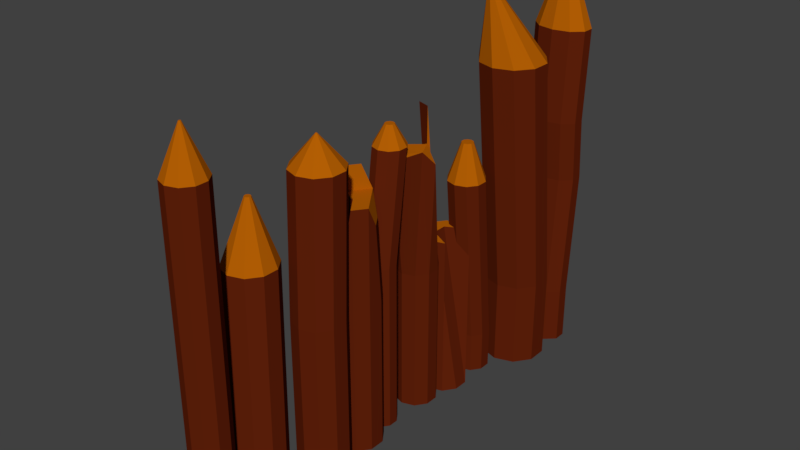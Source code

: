 # Source: muro_goblins_1.blend  (saved by Blender 2.79.0; exported with 4.5.12 LTS)
import bpy
from mathutils import Matrix  # noqa: F401  (used for matrix-valued properties, if any)

bpy.ops.wm.read_factory_settings(use_empty=True)
scene = bpy.context.scene
scene.name = 'Scene'

# ---- collections
col_collection_1 = bpy.data.collections.new('Collection 1'); scene.collection.children.link(col_collection_1)

# ---- materials (node trees are filled in below, after node groups)
mat_msarromn__xdhgfh = bpy.data.materials.new('msarromn  xdhgfh')
mat_msarromn__xdhgfh.alpha_threshold = 0.0
mat_msarromn__xdhgfh.use_transparent_shadow = False
mat_msarromn__xdhgfh.diffuse_color = (0.1195, 0.01521, 0.003347, 1.0)
mat_msarromn__xdhgfh.roughness = 0.5
mat_marron_lkjl = bpy.data.materials.new('marron,lkjl')
mat_marron_lkjl.alpha_threshold = 0.0
mat_marron_lkjl.use_transparent_shadow = False
mat_marron_lkjl.diffuse_color = (0.4564, 0.1144, 0.001214, 1.0)
mat_marron_lkjl.roughness = 0.5

# ---- material node trees

# ---- world
world_world = bpy.data.worlds.new('World'); scene.world = world_world
world_world.color = (0.05088, 0.05088, 0.05088)
world_world.use_sun_shadow = False
world_world.sun_shadow_jitter_overblur = 0.0
world_world.cycles.sampling_method = 'MANUAL'

# ---- meshes
me_cylinder_001 = bpy.data.meshes.new('Cylinder.001')
me_cylinder_001.from_pydata([(3.006e-15, -1.669, -0.06402), (3.006e-15, -1.669, 6.386), (0.5878, -1.86, -0.06402), (0.5878, -1.86, 6.386), (0.9511, -2.36, -0.06402), (0.9511, -2.36, 6.386), (0.9511, -2.978, -0.06402), (0.9511, -2.978, 6.386), (0.5878, -3.478, -0.06402), (0.5878, -3.478, 6.386), (-8.742e-08, -3.669, -0.06402), (-8.742e-08, -3.669, 6.386), (-0.5878, -3.478, -0.06402), (-0.5878, -3.478, 6.386), (-0.9511, -2.978, -0.06402), (-0.9511, -2.978, 6.386), (-0.9511, -2.36, -0.06402), (-0.9511, -2.36, 6.386), (-0.5878, -1.86, -0.06402), (-0.5878, -1.86, 6.386), (0.5878, -1.86, 15.18), (3.567e-07, -1.669, 15.18), (0.9511, -2.36, 15.18), (0.9511, -2.978, 15.18), (0.5878, -3.478, 15.18), (2.693e-07, -3.669, 15.18), (-0.5878, -3.478, 15.18), (-0.9511, -2.978, 15.18), (-0.9511, -2.36, 15.18), (-0.5878, -1.86, 15.18), (0.0339, -2.623, 17.4), (3.568e-07, -2.612, 17.4), (0.05486, -2.652, 17.4), (0.05486, -2.687, 17.4), (0.0339, -2.716, 17.4), (3.518e-07, -2.727, 17.4), (-0.0339, -2.716, 17.4), (-0.05486, -2.687, 17.4), (-0.05486, -2.652, 17.4), (-0.0339, -2.623, 17.4), (0.4908, 0.874, 0.1236), (0.06158, 1.407, 10.35), (1.237, 0.6316, 0.1236), (0.8075, 1.164, 10.35), (1.698, -0.002916, 0.1236), (1.269, 0.5299, 10.35), (1.698, -0.7873, 0.1236), (1.269, -0.2545, 10.35), (1.237, -1.422, 0.1236), (0.8075, -0.889, 10.35), (0.4908, -1.664, 0.1236), (0.06158, -1.131, 10.35), (-0.2551, -1.422, 0.1236), (-0.6844, -0.889, 10.35), (-0.7161, -0.7873, 0.1236), (-1.145, -0.2545, 10.35), (-0.7161, -0.002916, 0.1236), (-1.145, 0.5299, 10.35), (-0.2551, 0.6316, 0.1236), (-0.6844, 1.164, 10.35), (0.1517, 0.3728, 13.35), (0.06158, 0.4021, 13.35), (0.2075, 0.2961, 13.35), (0.2075, 0.2013, 13.35), (0.1517, 0.1246, 13.35), (0.06158, 0.09534, 13.35), (-0.02857, 0.1246, 13.35), (-0.08429, 0.2013, 13.35), (-0.08429, 0.2961, 13.35), (-0.02857, 0.3728, 13.35), (1.78, 3.496, 0.0442), (1.78, 3.496, 7.48), (2.513, 3.258, 0.0442), (2.513, 3.258, 7.48), (2.966, 2.634, 0.0442), (2.966, 2.634, 7.48), (2.966, 1.864, 0.0442), (2.966, 1.864, 7.48), (2.513, 1.24, 0.0442), (2.513, 1.24, 7.48), (1.78, 1.002, 0.0442), (1.78, 1.002, 7.48), (1.047, 1.24, 0.0442), (1.047, 1.24, 7.48), (0.594, 1.864, 0.0442), (0.594, 1.864, 7.48), (0.594, 2.634, 0.0442), (0.594, 2.634, 7.48), (1.047, 3.258, 0.0442), (1.047, 3.258, 7.48), (2.513, 3.478, 14.35), (1.78, 3.716, 14.35), (2.966, 2.855, 14.35), (2.966, 2.084, 14.35), (2.513, 1.46, 14.35), (1.78, 1.222, 14.35), (1.047, 1.461, 14.35), (0.594, 2.084, 14.35), (0.594, 2.855, 14.35), (1.047, 3.478, 14.35), (1.802, 2.5, 15.77), (1.78, 2.507, 15.77), (1.816, 2.481, 15.77), (1.816, 2.458, 15.77), (1.802, 2.439, 15.77), (1.78, 2.432, 15.77), (1.758, 2.439, 15.77), (1.744, 2.458, 15.77), (1.744, 2.481, 15.77), (1.758, 2.5, 15.77), (1.78, 5.744, -0.03973), (1.78, 5.744, 7.443), (2.491, 5.513, -0.03973), (2.491, 5.513, 7.443), (2.931, 4.908, -0.03973), (2.931, 4.908, 7.443), (2.931, 4.16, -0.03973), (2.931, 4.16, 7.443), (2.491, 3.555, -0.03973), (2.491, 3.555, 7.443), (1.78, 3.324, -0.03973), (1.78, 3.324, 7.443), (1.069, 3.555, -0.03973), (1.069, 3.555, 7.443), (0.6292, 4.16, -0.03973), (0.6292, 4.16, 7.443), (0.6292, 4.908, -0.03973), (0.6292, 4.908, 7.443), (1.069, 5.513, -0.03973), (1.069, 5.513, 7.443), (2.491, 5.212, 11.26), (1.78, 5.744, 12.2), (2.931, 4.607, 11.26), (2.931, 4.16, 12.2), (2.491, 3.555, 12.2), (1.833, 4.481, 12.13), (1.122, 4.712, 12.13), (0.6292, 4.16, 12.2), (1.056, 4.755, 13.39), (1.496, 5.36, 13.39), (1.78, 4.502, 12.2), (1.069, 4.734, 12.2), (1.786, 6.938, 0.07213), (1.786, 6.938, 6.561), (2.249, 6.787, 0.07213), (2.249, 6.787, 6.561), (2.535, 6.393, 0.07213), (2.535, 6.393, 6.561), (2.535, 5.907, 0.07213), (2.535, 5.907, 6.561), (2.249, 5.513, 0.07213), (2.249, 5.513, 6.561), (1.786, 5.362, 0.07213), (1.786, 5.362, 6.561), (1.323, 5.513, 0.07213), (1.323, 5.513, 6.561), (1.037, 5.907, 0.07213), (1.037, 5.907, 6.561), (1.037, 6.393, 0.07213), (1.037, 6.393, 6.561), (1.323, 6.787, 0.07213), (1.323, 6.787, 6.561), (2.249, 6.787, 8.459), (1.786, 6.938, 8.459), (2.535, 6.393, 8.459), (2.535, 5.907, 8.459), (2.249, 5.513, 8.459), (1.786, 5.362, 8.459), (1.323, 5.513, 8.459), (1.037, 5.907, 8.459), (1.037, 6.393, 8.459), (1.323, 6.787, 8.459), (2.249, 7.493, 13.84), (1.786, 7.644, 13.84), (2.535, 7.1, 13.84), (2.535, 6.613, 13.84), (2.249, 6.219, 13.84), (1.786, 6.069, 13.84), (1.323, 6.219, 13.84), (1.037, 6.613, 13.84), (1.037, 7.1, 13.84), (1.323, 7.493, 13.84), (1.918, 7.039, 14.82), (1.786, 7.082, 14.82), (2.0, 6.926, 14.82), (2.0, 6.787, 14.82), (1.918, 6.674, 14.82), (1.786, 6.631, 14.82), (1.654, 6.674, 14.82), (1.572, 6.787, 14.82), (1.572, 6.926, 14.82), (1.654, 7.039, 14.82), (1.697, 9.887, -0.04271), (1.697, 9.887, 7.149), (2.321, 9.685, -0.04271), (2.321, 9.685, 7.149), (2.707, 9.154, -0.04271), (2.707, 9.154, 7.149), (2.707, 8.498, -0.04271), (2.707, 8.498, 7.149), (2.321, 7.967, -0.04271), (2.321, 7.967, 7.149), (1.697, 7.765, -0.04271), (1.697, 7.765, 7.149), (1.074, 7.967, -0.04271), (1.074, 7.967, 7.149), (0.6881, 8.498, -0.04271), (0.6881, 8.498, 7.149), (0.6881, 9.154, -0.04271), (0.6881, 9.154, 7.149), (1.074, 9.685, -0.04271), (1.074, 9.685, 7.149), (2.242, 8.815, 13.35), (1.697, 9.269, 13.23), (2.896, 8.605, 12.64), (2.596, 8.06, 13.3), (2.321, 7.349, 13.23), (1.697, 7.146, 13.23), (1.074, 7.349, 13.23), (0.6881, 7.879, 13.23), (0.6881, 8.535, 11.94), (1.074, 9.066, 11.94), (2.392, 9.262, 9.128), (1.768, 9.465, 9.128), (2.392, 8.644, 15.21), (1.768, 8.847, 15.21), (1.909, 11.92, -0.04832), (1.909, 11.92, 8.182), (2.603, 11.7, -0.04832), (2.603, 11.7, 8.182), (3.032, 11.11, -0.04832), (1.52, 11.11, 8.182), (3.032, 10.38, -0.04832), (1.52, 10.38, 8.182), (2.603, 9.788, -0.04832), (2.603, 9.788, 8.182), (1.909, 9.563, -0.04832), (1.909, 9.563, 8.182), (1.215, 9.788, -0.04832), (1.215, 9.788, 8.182), (0.7857, 10.38, -0.04832), (0.7857, 10.38, 8.182), (0.7857, 11.11, -0.04832), (0.7857, 11.11, 8.182), (1.215, 11.7, -0.04832), (1.215, 11.7, 8.182), (3.08, 15.53, 16.06), (4.025, 15.22, 16.06), (3.08, 16.73, 0.1755), (3.08, 16.73, 4.482), (4.025, 16.43, 0.1755), (4.025, 16.43, 4.482), (4.608, 15.62, 0.1755), (4.608, 15.62, 4.482), (4.608, 14.63, 0.1755), (4.608, 14.63, 4.482), (4.025, 13.83, 0.1755), (4.025, 13.83, 4.482), (3.08, 13.52, 0.1755), (3.08, 13.52, 4.482), (2.135, 13.83, 0.1755), (2.135, 13.83, 4.482), (1.551, 14.63, 0.1755), (1.551, 14.63, 4.482), (1.551, 15.62, 0.1755), (1.551, 15.62, 4.482), (2.135, 16.43, 0.1755), (2.135, 16.43, 4.482), (4.608, 14.41, 16.06), (4.608, 13.42, 16.06), (4.025, 12.62, 16.06), (3.08, 12.31, 16.06), (2.135, 12.62, 16.06), (1.551, 13.42, 16.06), (1.551, 14.41, 16.06), (2.135, 15.22, 16.06), (2.657, 13.19, 19.19), (2.463, 13.12, 19.19), (2.344, 12.96, 19.19), (2.344, 12.76, 19.19), (2.463, 12.59, 19.19), (2.657, 12.53, 19.19), (2.85, 12.59, 19.19), (2.97, 12.76, 19.19), (2.97, 12.96, 19.19), (2.85, 13.12, 19.19), (2.095, 12.95, 10.53), (2.649, 12.77, 10.53), (2.095, 13.73, 0.01133), (2.095, 13.73, 2.057), (2.649, 13.55, 0.01133), (2.649, 13.55, 2.057), (2.991, 13.08, 0.01133), (2.991, 13.08, 2.057), (2.991, 12.5, 0.01133), (2.991, 12.5, 2.057), (2.649, 12.03, 0.01133), (2.649, 12.03, 2.057), (2.095, 11.85, 0.01133), (2.095, 11.85, 2.057), (1.541, 12.03, 0.01133), (1.541, 12.03, 2.057), (1.199, 12.5, 0.01133), (1.199, 12.5, 2.057), (1.199, 13.08, 0.01133), (1.199, 13.08, 2.057), (1.541, 13.55, 0.01133), (1.541, 13.55, 2.057), (2.991, 12.3, 10.53), (2.991, 11.71, 10.53), (2.649, 11.24, 10.53), (2.095, 11.06, 10.53), (1.541, 11.24, 10.53), (1.199, 11.71, 10.53), (1.199, 12.3, 10.53), (1.541, 12.77, 10.53), (2.095, 12.3, 12.39), (1.922, 12.24, 12.39), (1.815, 12.1, 12.39), (1.815, 11.91, 12.39), (1.922, 11.77, 12.39), (2.095, 11.71, 12.39), (2.268, 11.77, 12.39), (2.375, 11.91, 12.39), (2.375, 12.1, 12.39), (2.268, 12.24, 12.39), (3.169, 18.38, 0.164), (3.169, 18.38, 3.035), (4.013, 18.19, 0.164), (4.013, 18.19, 3.035), (4.535, 17.71, 0.164), (4.535, 17.71, 3.035), (4.535, 17.11, 0.164), (4.535, 17.11, 3.035), (4.013, 16.62, 0.164), (4.013, 16.62, 3.035), (3.169, 16.44, 0.164), (3.169, 16.44, 3.035), (2.326, 16.62, 0.164), (2.326, 16.62, 3.035), (1.804, 17.11, 0.164), (1.804, 17.11, 3.035), (1.804, 17.71, 0.164), (1.804, 17.71, 3.035), (2.326, 18.19, 0.164), (2.326, 18.19, 3.035), (4.013, 18.64, 9.195), (3.169, 18.83, 9.195), (4.535, 18.16, 9.195), (4.535, 17.56, 9.195), (4.013, 17.07, 9.195), (3.169, 16.89, 9.195), (2.326, 17.07, 9.195), (1.804, 17.56, 9.195), (1.804, 18.16, 9.195), (2.326, 18.64, 9.195), (4.013, 18.43, 12.24), (3.169, 18.62, 12.24), (4.535, 17.95, 12.24), (4.535, 17.35, 12.24), (4.013, 16.86, 12.24), (3.169, 16.68, 12.24), (2.326, 16.86, 12.24), (1.804, 17.35, 12.24), (1.804, 17.95, 12.24), (2.326, 18.43, 12.24), (4.013, 18.68, 16.74), (3.169, 18.87, 16.74), (4.535, 18.2, 16.74), (4.535, 17.6, 16.74), (4.013, 17.11, 16.74), (3.169, 16.93, 16.74), (2.326, 17.11, 16.74), (1.804, 17.6, 16.74), (1.804, 18.2, 16.74), (2.326, 18.68, 16.74), (3.431, 18.14, 19.49), (3.169, 18.2, 19.49), (3.592, 17.99, 19.49), (3.592, 17.8, 19.49), (3.431, 17.65, 19.49), (3.169, 17.6, 19.49), (2.908, 17.65, 19.49), (2.746, 17.8, 19.49), (2.746, 17.99, 19.49), (2.908, 18.14, 19.49), (2.392, 9.262, 9.128), (1.768, 9.465, 9.128), (2.392, 8.644, 15.21), (1.768, 8.847, 15.21)], [], [(0, 1, 3, 2), (2, 3, 5, 4), (4, 5, 7, 6), (6, 7, 9, 8), (8, 9, 11, 10), (10, 11, 13, 12), (12, 13, 15, 14), (14, 15, 17, 16), (5, 3, 20, 22), (16, 17, 19, 18), (18, 19, 1, 0), (0, 2, 4, 6, 8, 10, 12, 14, 16, 18), (21, 29, 39, 31), (1, 19, 29, 21), (19, 17, 28, 29), (17, 15, 27, 28), (15, 13, 26, 27), (13, 11, 25, 26), (11, 9, 24, 25), (9, 7, 23, 24), (3, 1, 21, 20), (7, 5, 22, 23), (30, 31, 39, 38, 37, 36, 35, 34, 33, 32), (27, 26, 36, 37), (24, 23, 33, 34), (20, 21, 31, 30), (28, 27, 37, 38), (25, 24, 34, 35), (22, 20, 30, 32), (29, 28, 38, 39), (26, 25, 35, 36), (23, 22, 32, 33), (40, 41, 43, 42), (42, 43, 45, 44), (44, 45, 47, 46), (46, 47, 49, 48), (48, 49, 51, 50), (50, 51, 53, 52), (52, 53, 55, 54), (54, 55, 57, 56), (45, 43, 60, 62), (56, 57, 59, 58), (58, 59, 41, 40), (40, 42, 44, 46, 48, 50, 52, 54, 56, 58), (60, 61, 69, 68, 67, 66, 65, 64, 63, 62), (41, 59, 69, 61), (59, 57, 68, 69), (57, 55, 67, 68), (55, 53, 66, 67), (53, 51, 65, 66), (51, 49, 64, 65), (49, 47, 63, 64), (43, 41, 61, 60), (47, 45, 62, 63), (70, 71, 73, 72), (72, 73, 75, 74), (74, 75, 77, 76), (76, 77, 79, 78), (78, 79, 81, 80), (80, 81, 83, 82), (82, 83, 85, 84), (84, 85, 87, 86), (87, 85, 97, 98), (86, 87, 89, 88), (88, 89, 71, 70), (70, 72, 74, 76, 78, 80, 82, 84, 86, 88), (90, 91, 101, 100), (85, 83, 96, 97), (83, 81, 95, 96), (81, 79, 94, 95), (79, 77, 93, 94), (73, 71, 91, 90), (77, 75, 92, 93), (75, 73, 90, 92), (71, 89, 99, 91), (89, 87, 98, 99), (100, 101, 109, 108, 107, 106, 105, 104, 103, 102), (98, 97, 107, 108), (95, 94, 104, 105), (92, 90, 100, 102), (99, 98, 108, 109), (96, 95, 105, 106), (93, 92, 102, 103), (91, 99, 109, 101), (97, 96, 106, 107), (94, 93, 103, 104), (110, 111, 113, 112), (112, 113, 115, 114), (114, 115, 117, 116), (116, 117, 119, 118), (118, 119, 121, 120), (120, 121, 123, 122), (122, 123, 125, 124), (124, 125, 127, 126), (119, 117, 133, 134), (126, 127, 129, 128), (128, 129, 111, 110), (110, 112, 114, 116, 118, 120, 122, 124, 126, 128), (130, 131, 139, 138, 137, 141, 140, 134, 133, 132), (113, 111, 131, 130), (117, 115, 132, 133), (115, 113, 130, 132), (111, 129, 139, 131), (129, 127, 138, 139), (127, 125, 137, 138), (125, 123, 136, 137), (123, 121, 135, 136), (121, 119, 134, 135), (142, 143, 145, 144), (144, 145, 147, 146), (146, 147, 149, 148), (148, 149, 151, 150), (150, 151, 153, 152), (152, 153, 155, 154), (154, 155, 157, 156), (156, 157, 159, 158), (161, 159, 170, 171), (158, 159, 161, 160), (160, 161, 143, 142), (142, 144, 146, 148, 150, 152, 154, 156, 158, 160), (169, 168, 178, 179), (159, 157, 169, 170), (157, 155, 168, 169), (155, 153, 167, 168), (153, 151, 166, 167), (151, 149, 165, 166), (145, 143, 163, 162), (149, 147, 164, 165), (147, 145, 162, 164), (143, 161, 171, 163), (176, 175, 185, 186), (166, 165, 175, 176), (162, 163, 173, 172), (170, 169, 179, 180), (167, 166, 176, 177), (164, 162, 172, 174), (171, 170, 180, 181), (168, 167, 177, 178), (165, 164, 174, 175), (163, 171, 181, 173), (182, 183, 191, 190, 189, 188, 187, 186, 185, 184), (172, 173, 183, 182), (180, 179, 189, 190), (177, 176, 186, 187), (174, 172, 182, 184), (181, 180, 190, 191), (178, 177, 187, 188), (175, 174, 184, 185), (173, 181, 191, 183), (179, 178, 188, 189), (192, 193, 195, 194), (194, 195, 197, 196), (196, 197, 199, 198), (198, 199, 201, 200), (200, 201, 203, 202), (202, 203, 205, 204), (204, 205, 207, 206), (206, 207, 209, 208), (203, 201, 216, 217), (208, 209, 211, 210), (210, 211, 193, 192), (192, 194, 196, 198, 200, 202, 204, 206, 208, 210), (212, 213, 221, 220, 219, 218, 217, 216, 215, 214), (201, 199, 215, 216), (195, 193, 223, 222), (199, 197, 214, 215), (197, 195, 212, 214), (193, 211, 221, 213), (211, 209, 220, 221), (209, 207, 219, 220), (207, 205, 218, 219), (205, 203, 217, 218), (224, 222, 386, 388), (193, 213, 225, 223), (213, 212, 224, 225), (212, 195, 222, 224), (226, 227, 229, 228), (228, 229, 231, 230), (230, 231, 233, 232), (232, 233, 235, 234), (234, 235, 237, 236), (236, 237, 239, 238), (238, 239, 241, 240), (240, 241, 243, 242), (229, 227, 245, 243, 241, 239, 237, 235, 233, 231), (242, 243, 245, 244), (244, 245, 227, 226), (226, 228, 230, 232, 234, 236, 238, 240, 242, 244), (246, 275, 277, 276), (261, 259, 271, 272), (248, 249, 251, 250), (274, 273, 279, 278), (265, 263, 273, 274), (250, 251, 253, 252), (270, 269, 283, 282), (255, 253, 268, 269), (252, 253, 255, 254), (268, 247, 285, 284), (259, 257, 270, 271), (254, 255, 257, 256), (273, 272, 280, 279), (263, 261, 272, 273), (256, 257, 259, 258), (271, 270, 282, 281), (267, 265, 274, 275), (258, 259, 261, 260), (269, 268, 284, 283), (251, 249, 246, 247), (260, 261, 263, 262), (285, 276, 277, 278, 279, 280, 281, 282, 283, 284), (249, 267, 275, 246), (262, 263, 265, 264), (253, 251, 247, 268), (247, 246, 276, 285), (264, 265, 267, 266), (272, 271, 281, 280), (257, 255, 269, 270), (266, 267, 249, 248), (248, 250, 252, 254, 256, 258, 260, 262, 264, 266), (275, 274, 278, 277), (309, 308, 324, 323), (307, 305, 314, 315), (288, 289, 291, 290), (311, 310, 322, 321), (291, 289, 286, 287), (290, 291, 293, 292), (315, 314, 318, 317), (289, 307, 315, 286), (292, 293, 295, 294), (314, 313, 319, 318), (293, 291, 287, 308), (294, 295, 297, 296), (286, 315, 317, 316), (297, 295, 309, 310), (296, 297, 299, 298), (312, 311, 321, 320), (301, 299, 311, 312), (298, 299, 301, 300), (310, 309, 323, 322), (305, 303, 313, 314), (300, 301, 303, 302), (325, 316, 317, 318, 319, 320, 321, 322, 323, 324), (295, 293, 308, 309), (302, 303, 305, 304), (299, 297, 310, 311), (308, 287, 325, 324), (304, 305, 307, 306), (287, 286, 316, 325), (303, 301, 312, 313), (306, 307, 289, 288), (288, 290, 292, 294, 296, 298, 300, 302, 304, 306), (313, 312, 320, 319), (326, 327, 329, 328), (328, 329, 331, 330), (330, 331, 333, 332), (332, 333, 335, 334), (334, 335, 337, 336), (336, 337, 339, 338), (338, 339, 341, 340), (340, 341, 343, 342), (337, 335, 350, 351), (342, 343, 345, 344), (344, 345, 327, 326), (326, 328, 330, 332, 334, 336, 338, 340, 342, 344), (348, 346, 356, 358), (335, 333, 349, 350), (329, 327, 347, 346), (333, 331, 348, 349), (331, 329, 346, 348), (327, 345, 355, 347), (345, 343, 354, 355), (343, 341, 353, 354), (341, 339, 352, 353), (339, 337, 351, 352), (365, 364, 374, 375), (355, 354, 364, 365), (352, 351, 361, 362), (349, 348, 358, 359), (347, 355, 365, 357), (353, 352, 362, 363), (350, 349, 359, 360), (346, 347, 357, 356), (354, 353, 363, 364), (351, 350, 360, 361), (372, 371, 381, 382), (362, 361, 371, 372), (359, 358, 368, 369), (357, 365, 375, 367), (363, 362, 372, 373), (360, 359, 369, 370), (356, 357, 367, 366), (364, 363, 373, 374), (361, 360, 370, 371), (358, 356, 366, 368), (376, 377, 385, 384, 383, 382, 381, 380, 379, 378), (369, 368, 378, 379), (367, 375, 385, 377), (373, 372, 382, 383), (370, 369, 379, 380), (366, 367, 377, 376), (374, 373, 383, 384), (371, 370, 380, 381), (368, 366, 376, 378), (375, 374, 384, 385), (225, 224, 388, 389), (223, 225, 389, 387), (222, 223, 387, 386), (140, 141, 136, 135), (134, 140, 135), (141, 137, 136), (387, 389, 388, 386)])
me_cylinder_001.polygons.foreach_set('material_index', [0, 0, 0, 0, 0, 0, 0, 0, 0, 0, 0, 0, 1, 0, 0, 0, 0, 0, 0, 0, 0, 0, 1, 1, 1, 1, 1, 1, 1, 1, 1, 1, 0, 0, 0, 0, 0, 0, 0, 0, 1, 0, 0, 0, 1, 1, 1, 1, 1, 1, 1, 1, 1, 1, 0, 0, 0, 0, 0, 0, 0, 0, 0, 0, 0, 0, 1, 0, 0, 0, 0, 0, 0, 0, 0, 0, 1, 1, 1, 1, 1, 1, 1, 1, 1, 1, 0, 0, 0, 0, 0, 0, 0, 0, 0, 0, 0, 0, 1, 0, 0, 0, 0, 0, 0, 0, 0, 0, 0, 0, 0, 0, 0, 0, 0, 0, 0, 0, 0, 0, 0, 0, 0, 0, 0, 0, 0, 0, 0, 0, 1, 0, 0, 0, 0, 0, 0, 0, 0, 0, 1, 1, 1, 1, 1, 1, 1, 1, 1, 1, 0, 0, 0, 0, 0, 0, 0, 0, 0, 0, 0, 0, 1, 0, 0, 0, 0, 0, 0, 0, 0, 0, 1, 0, 0, 1, 0, 0, 0, 0, 0, 0, 0, 0, 1, 0, 0, 0, 1, 0, 0, 1, 0, 0, 1, 0, 0, 1, 0, 0, 1, 0, 0, 1, 0, 0, 1, 0, 0, 1, 0, 0, 0, 1, 0, 1, 0, 0, 0, 1, 1, 0, 0, 1, 0, 0, 1, 0, 0, 1, 0, 0, 1, 0, 0, 1, 0, 0, 1, 0, 0, 1, 0, 0, 0, 1, 0, 1, 0, 0, 0, 1, 0, 0, 0, 0, 0, 0, 0, 0, 0, 0, 0, 0, 0, 0, 0, 0, 0, 0, 0, 0, 0, 0, 0, 0, 0, 0, 0, 0, 0, 0, 0, 0, 1, 0, 0, 0, 0, 0, 0, 0, 0, 0, 1, 1, 1, 1, 1, 1, 1, 1, 1, 1, 1, 0, 0, 1, 1, 1, 0])
me_cylinder_001.materials.append(mat_msarromn__xdhgfh)
me_cylinder_001.materials.append(mat_marron_lkjl)
me_cylinder_001.use_remesh_preserve_volume = False
me_cylinder_001.use_remesh_preserve_attributes = False
me_cylinder_001.use_mirror_vertex_groups = False
me_cylinder_001.update()

# ---- objects
ob_cylinder = bpy.data.objects.new('Cylinder', me_cylinder_001)

# ---- transforms, parenting, visibility, modifiers, constraints
ob_cylinder.location = (0.0, -3.969, 0.0)
ob_cylinder.scale = (0.4971, 0.4971, 0.4971)
ob_cylinder.lineart.crease_threshold = 0.0

# ---- collection membership
col_collection_1.objects.link(ob_cylinder)

# ---- scene / render settings (as saved in the file)
scene.frame_start = 1; scene.frame_end = 250; scene.frame_set(1)
scene.render.engine = 'BLENDER_EEVEE_NEXT'
scene.render.resolution_percentage = 50
scene.render.dither_intensity = 0.0
scene.cycles.use_denoising = False
scene.cycles.samples = 128
scene.cycles.sampling_pattern = 'TABULATED_SOBOL'
scene.cycles.use_adaptive_sampling = False
scene.cycles.use_light_tree = False
scene.cycles.blur_glossy = 0.0
scene.cycles.sample_clamp_indirect = 0.0
scene.view_settings.view_transform = 'Standard'
bpy.context.view_layer.update()

# ---- added for rendering (the .blend has no active camera and no usable light): camera, sun
cam_auto = bpy.data.cameras.new('AutoCamera')
cam_auto.lens = 50.0
cam_auto.sensor_width = 36.0
cam_auto.clip_end = 1000.0
ob_auto_camera = bpy.data.objects.new('AutoCamera', cam_auto)
scene.collection.objects.link(ob_auto_camera)
ob_auto_camera.location = (14.8361, -16.9628, 16.0087)
ob_auto_camera.rotation_euler = (1.09748, -7.21219e-08, 0.694738)
scene.camera = ob_auto_camera
light_auto_sun = bpy.data.lights.new('AutoSun', 'SUN')
light_auto_sun.energy = 3.0
light_auto_sun.angle = 0.0523599
ob_auto_sun = bpy.data.objects.new('AutoSun', light_auto_sun)
scene.collection.objects.link(ob_auto_sun)
ob_auto_sun.rotation_euler = (0.872665, 0.174533, 0.523599)
bpy.context.view_layer.update()
